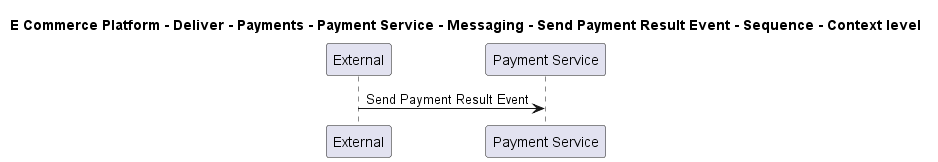

The diagram above was rendered by PlantUML. Its source (embedded in the PNG):
@startuml

title E Commerce Platform - Deliver - Payments - Payment Service - Messaging - Send Payment Result Event - Sequence - Context level

participant "External" as C4InterFlow.SoftwareSystems.ExternalSystem
participant "Payment Service" as ECommercePlatform.Deliver.Payments.SoftwareSystems.PaymentService

C4InterFlow.SoftwareSystems.ExternalSystem -> ECommercePlatform.Deliver.Payments.SoftwareSystems.PaymentService : Send Payment Result Event


@enduml